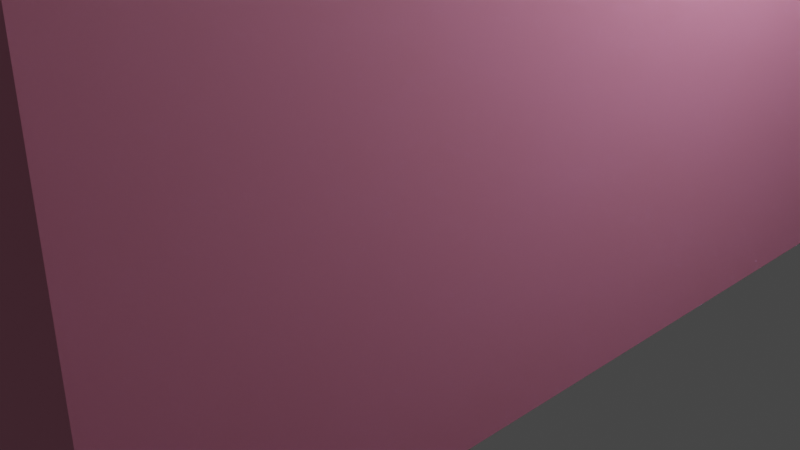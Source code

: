 # Source: domik_2.blend  (saved by Blender 3.6.13; exported with 4.5.12 LTS)
import bpy
from mathutils import Matrix  # noqa: F401  (used for matrix-valued properties, if any)

bpy.ops.wm.read_factory_settings(use_empty=True)
scene = bpy.context.scene
scene.name = 'Scene'

# ---- collections
col_collection = bpy.data.collections.new('Collection'); scene.collection.children.link(col_collection)

# ---- materials (node trees are filled in below, after node groups)
mat_material_001 = bpy.data.materials.new('Material.001')
mat_material_001.use_transparent_shadow = False
mat_material_002 = bpy.data.materials.new('Material.002')
mat_material_002.use_transparent_shadow = False
mat_material_003 = bpy.data.materials.new('Material.003')
mat_material_003.use_transparent_shadow = False

# ---- material node trees
mat_material_001.use_nodes = True; mat_material_001.node_tree.nodes.clear()
_N = mat_material_001.node_tree.nodes; _L = mat_material_001.node_tree.links
n0 = _N.new('ShaderNodeBsdfPrincipled'); n0.name = 'Principled BSDF'; n0.location = (10, 300)
n0.distribution = 'GGX'
n0.subsurface_method = 'RANDOM_WALK_SKIN'
n0.inputs[0].default_value = (0.3226, 0.5413, 0.8, 1.0)
n0.inputs[3].default_value = 1.45
n0.inputs[27].default_value = (0.0, 0.0, 0.0, 1.0)
n0.inputs[28].default_value = 1.0
n1 = _N.new('ShaderNodeOutputMaterial'); n1.name = 'Material Output'; n1.location = (300, 300)
_L.new(n0.outputs[0], n1.inputs[0])
n1.is_active_output = True
mat_material_002.use_nodes = True; mat_material_002.node_tree.nodes.clear()
_N = mat_material_002.node_tree.nodes; _L = mat_material_002.node_tree.links
n0 = _N.new('ShaderNodeBsdfPrincipled'); n0.name = 'Principled BSDF'; n0.location = (10, 300)
n0.distribution = 'GGX'
n0.subsurface_method = 'RANDOM_WALK_SKIN'
n0.inputs[0].default_value = (0.8, 0.2602, 0.3994, 1.0)
n0.inputs[3].default_value = 1.45
n0.inputs[27].default_value = (0.0, 0.0, 0.0, 1.0)
n0.inputs[28].default_value = 1.0
n1 = _N.new('ShaderNodeOutputMaterial'); n1.name = 'Material Output'; n1.location = (300, 300)
_L.new(n0.outputs[0], n1.inputs[0])
n1.is_active_output = True
mat_material_003.use_nodes = True; mat_material_003.node_tree.nodes.clear()
_N = mat_material_003.node_tree.nodes; _L = mat_material_003.node_tree.links
n0 = _N.new('ShaderNodeBsdfPrincipled'); n0.name = 'Principled BSDF'; n0.location = (10, 300)
n0.distribution = 'GGX'
n0.subsurface_method = 'RANDOM_WALK_SKIN'
n0.inputs[0].default_value = (0.8, 0.5055, 0.1331, 1.0)
n0.inputs[3].default_value = 1.45
n0.inputs[27].default_value = (0.0, 0.0, 0.0, 1.0)
n0.inputs[28].default_value = 1.0
n1 = _N.new('ShaderNodeOutputMaterial'); n1.name = 'Material Output'; n1.location = (300, 300)
_L.new(n0.outputs[0], n1.inputs[0])
n1.is_active_output = True

# ---- world
world_world = bpy.data.worlds.new('World'); scene.world = world_world
world_world.use_nodes = True; world_world.node_tree.nodes.clear()
_N = world_world.node_tree.nodes; _L = world_world.node_tree.links
n0 = _N.new('ShaderNodeOutputWorld'); n0.name = 'World Output'; n0.location = (300, 300)
n1 = _N.new('ShaderNodeBackground'); n1.name = 'Background'; n1.location = (10, 300)
n1.inputs[0].default_value = (0.05088, 0.05088, 0.05088, 1.0)
_L.new(n1.outputs[0], n0.inputs[0])
n0.is_active_output = True
world_world.color = (0.05088, 0.05088, 0.05088)
world_world.use_sun_shadow = False
world_world.sun_shadow_jitter_overblur = 0.0

# ---- cameras
cam_camera = bpy.data.cameras.new('Camera')
cam_camera.clip_end = 100.0
cam_camera.ortho_scale = 7.314

# ---- lights
light_light = bpy.data.lights.new('Light', 'POINT')
light_light.transmission_factor = 0.0
light_light.energy = 1000.0
light_light.shadow_soft_size = 0.1
light_light.shadow_maximum_resolution = 0.006
light_light.use_absolute_resolution = True

# ---- meshes
me_cube_001 = bpy.data.meshes.new('Cube.001')
me_cube_001.from_pydata([(-1.0, -1.0, -1.0), (-1.0, -1.0, 1.0), (-1.0, 1.0, -1.0), (-1.0, 1.0, 1.0), (1.0, -1.0, -1.0), (1.0, -1.0, 1.0), (1.0, 1.0, -1.0), (1.0, 1.0, 1.0), (-1.306, -1.0, 1.0), (-1.306, 1.0, 1.0), (1.291, -1.0, 1.0), (1.291, 1.0, 1.0), (-1.0, 1.181, 1.0), (1.0, 1.181, 1.0), (-1.0, -1.185, 1.0), (1.0, -1.185, 1.0), (-0.6202, 1.0, 0.6202), (-0.6202, 1.0, -0.6202), (0.6202, 1.0, -0.6202), (0.6202, 1.0, 0.6202), (-0.6202, 0.9112, 0.6202), (-0.6202, 0.9112, -0.6202), (0.6202, 0.9112, -0.6202), (0.6202, 0.9112, 0.6202), (-1.0, 0.5739, -0.5739), (-1.0, -0.5739, -0.5739), (-1.0, -0.5739, 0.5739), (-1.0, 0.5739, 0.5739), (-0.8251, 0.5739, -0.5739), (-0.8251, -0.5739, -0.5739), (-0.8251, -0.5739, 0.5739), (-0.8251, 0.5739, 0.5739), (-0.628, 0.9226, 0.6851), (-0.628, 0.9226, 0.5581), (-0.628, 1.077, 0.6851), (-0.628, 1.077, 0.5581), (0.6187, 0.9226, 0.6851), (0.6187, 0.9226, 0.5581), (0.6187, 1.077, 0.6851), (0.6187, 1.077, 0.5581), (-0.6156, 0.7452, -0.684), (-0.6156, 0.7452, -0.5526), (-0.6156, 1.077, -0.684), (-0.6156, 1.077, -0.5526), (0.6228, 0.7452, -0.684), (0.6228, 0.7452, -0.5526), (0.6228, 1.077, -0.684), (0.6228, 1.077, -0.5526), (-1.177, -0.5699, 0.668), (-1.177, -0.5699, 0.4887), (-1.177, 0.5744, 0.668), (-1.177, 0.5744, 0.4887), (-0.8234, -0.5699, 0.668), (-0.8234, -0.5699, 0.4887), (-0.8234, 0.5744, 0.668), (-0.8234, 0.5744, 0.4887), (-1.15, -0.5763, -0.6633), (-1.15, -0.5763, -0.4785), (-1.15, 0.5718, -0.6633), (-1.15, 0.5718, -0.4785), (-0.5001, -0.5763, -0.6633), (-0.5001, -0.5763, -0.4785), (-0.5001, 0.5718, -0.6633), (-0.5001, 0.5718, -0.4785), (-1.0, 1.181, 1.202), (1.0, 1.181, 1.202), (-1.306, -1.005, 1.269), (-1.306, 0.9955, 1.269), (-1.007, -1.185, 1.194), (0.9925, -1.185, 1.194), (1.291, -1.0, 1.261), (1.291, 1.0, 1.261)], [], [(1, 3, 27, 26), (3, 7, 19, 16), (6, 7, 5, 4), (4, 5, 1, 0), (2, 6, 4, 0), (7, 3, 1, 5), (1, 3, 9, 8), (7, 5, 10, 11), (3, 7, 13, 12), (5, 1, 14, 15), (19, 18, 22, 23), (2, 3, 16, 17), (7, 6, 18, 19), (6, 2, 17, 18), (21, 20, 23, 22), (18, 17, 21, 22), (16, 19, 23, 20), (17, 16, 20, 21), (27, 24, 28, 31), (2, 0, 25, 24), (3, 2, 24, 27), (0, 1, 26, 25), (29, 30, 31, 28), (25, 26, 30, 29), (26, 27, 31, 30), (24, 25, 29, 28), (32, 33, 35, 34), (34, 35, 39, 38), (38, 39, 37, 36), (36, 37, 33, 32), (34, 38, 36, 32), (39, 35, 33, 37), (40, 41, 43, 42), (42, 43, 47, 46), (46, 47, 45, 44), (44, 45, 41, 40), (42, 46, 44, 40), (47, 43, 41, 45), (48, 49, 51, 50), (50, 51, 55, 54), (54, 55, 53, 52), (52, 53, 49, 48), (50, 54, 52, 48), (55, 51, 49, 53), (56, 57, 59, 58), (58, 59, 63, 62), (62, 63, 61, 60), (60, 61, 57, 56), (58, 62, 60, 56), (63, 59, 57, 61), (12, 13, 65, 64), (8, 9, 67, 66), (15, 14, 68, 69), (11, 10, 70, 71)])
me_cube_001.polygons.foreach_set('material_index', [1, 1, 1, 1, 1, 0, 0, 0, 0, 0, 2, 1, 1, 1, 0, 0, 0, 2, 2, 1, 1, 1, 0, 2, 0, 0, 2, 2, 2, 0, 2, 2, 2, 2, 2, 0, 2, 2, 2, 2, 0, 2, 2, 2, 2, 2, 0, 2, 2, 2, 0, 0, 0, 0])
_uv = me_cube_001.uv_layers.new(name='UVMap')
_uv.uv.foreach_set('vector', [0.875, 0.75, 0.875, 0.5, 0.875, 0.5, 0.875, 0.75, 0.875, 0.5, 0.625, 0.5, 0.625, 0.5, 0.875, 0.5, 0.375, 0.5, 0.625, 0.5, 0.625, 0.75, 0.375, 0.75, 0.375, 0.75, 0.625, 0.75, 0.625, 1.0, 0.375, 1.0, 0.125, 0.5, 0.375, 0.5, 0.375, 0.75, 0.125, 0.75, 0.625, 0.5, 0.875, 0.5, 0.875, 0.75, 0.625, 0.75, 0.625, 0.0, 0.625, 0.25, 0.625, 0.25, 0.625, 0.0, 0.625, 0.5, 0.625, 0.75, 0.625, 0.75, 0.625, 0.5, 0.625, 0.25, 0.625, 0.5, 0.625, 0.5, 0.625, 0.25, 0.625, 0.75, 0.625, 1.0, 0.625, 1.0, 0.625, 0.75, 0.625, 0.5, 0.375, 0.5, 0.375, 0.5, 0.625, 0.5, 0.375, 0.25, 0.625, 0.25, 0.625, 0.25, 0.375, 0.25, 0.625, 0.5, 0.375, 0.5, 0.375, 0.5, 0.625, 0.5, 0.375, 0.5, 0.125, 0.5, 0.125, 0.5, 0.375, 0.5, 0.375, 0.25, 0.625, 0.25, 0.625, 0.5, 0.375, 0.5, 0.375, 0.5, 0.125, 0.5, 0.125, 0.5, 0.375, 0.5, 0.875, 0.5, 0.625, 0.5, 0.625, 0.5, 0.875, 0.5, 0.375, 0.25, 0.625, 0.25, 0.625, 0.25, 0.375, 0.25, 0.625, 0.25, 0.375, 0.25, 0.375, 0.25, 0.625, 0.25, 0.125, 0.5, 0.125, 0.75, 0.125, 0.75, 0.125, 0.5, 0.625, 0.25, 0.375, 0.25, 0.375, 0.25, 0.625, 0.25, 0.375, 1.0, 0.625, 1.0, 0.625, 1.0, 0.375, 1.0, 0.375, 0.0, 0.625, 0.0, 0.625, 0.25, 0.375, 0.25, 0.375, 1.0, 0.625, 1.0, 0.625, 1.0, 0.375, 1.0, 0.875, 0.75, 0.875, 0.5, 0.875, 0.5, 0.875, 0.75, 0.125, 0.5, 0.125, 0.75, 0.125, 0.75, 0.125, 0.5, 0.375, 0.0, 0.625, 0.0, 0.625, 0.25, 0.375, 0.25, 0.375, 0.25, 0.625, 0.25, 0.625, 0.5, 0.375, 0.5, 0.375, 0.5, 0.625, 0.5, 0.625, 0.75, 0.375, 0.75, 0.375, 0.75, 0.625, 0.75, 0.625, 1.0, 0.375, 1.0, 0.125, 0.5, 0.375, 0.5, 0.375, 0.75, 0.125, 0.75, 0.625, 0.5, 0.875, 0.5, 0.875, 0.75, 0.625, 0.75, 0.375, 0.0, 0.625, 0.0, 0.625, 0.25, 0.375, 0.25, 0.375, 0.25, 0.625, 0.25, 0.625, 0.5, 0.375, 0.5, 0.375, 0.5, 0.625, 0.5, 0.625, 0.75, 0.375, 0.75, 0.375, 0.75, 0.625, 0.75, 0.625, 1.0, 0.375, 1.0, 0.125, 0.5, 0.375, 0.5, 0.375, 0.75, 0.125, 0.75, 0.625, 0.5, 0.875, 0.5, 0.875, 0.75, 0.625, 0.75, 0.375, 0.0, 0.625, 0.0, 0.625, 0.25, 0.375, 0.25, 0.375, 0.25, 0.625, 0.25, 0.625, 0.5, 0.375, 0.5, 0.375, 0.5, 0.625, 0.5, 0.625, 0.75, 0.375, 0.75, 0.375, 0.75, 0.625, 0.75, 0.625, 1.0, 0.375, 1.0, 0.125, 0.5, 0.375, 0.5, 0.375, 0.75, 0.125, 0.75, 0.625, 0.5, 0.875, 0.5, 0.875, 0.75, 0.625, 0.75, 0.375, 0.0, 0.625, 0.0, 0.625, 0.25, 0.375, 0.25, 0.375, 0.25, 0.625, 0.25, 0.625, 0.5, 0.375, 0.5, 0.375, 0.5, 0.625, 0.5, 0.625, 0.75, 0.375, 0.75, 0.375, 0.75, 0.625, 0.75, 0.625, 1.0, 0.375, 1.0, 0.125, 0.5, 0.375, 0.5, 0.375, 0.75, 0.125, 0.75, 0.625, 0.5, 0.875, 0.5, 0.875, 0.75, 0.625, 0.75, 0.625, 0.25, 0.625, 0.5, 0.625, 0.5, 0.625, 0.25, 0.625, 0.0, 0.625, 0.25, 0.625, 0.25, 0.625, 0.0, 0.625, 0.75, 0.625, 1.0, 0.625, 1.0, 0.625, 0.75, 0.625, 0.5, 0.625, 0.75, 0.625, 0.75, 0.625, 0.5])
me_cube_001.materials.append(mat_material_001)
me_cube_001.materials.append(mat_material_002)
me_cube_001.materials.append(mat_material_003)
me_cube_001.update()

# ---- objects
ob_light = bpy.data.objects.new('Light', light_light)
ob_camera = bpy.data.objects.new('Camera', cam_camera)
ob_cube = bpy.data.objects.new('Cube', me_cube_001)

# ---- transforms, parenting, visibility, modifiers, constraints
ob_light.location = (4.076, 1.005, 5.904)
ob_light.rotation_euler = (0.6503, 0.05522, 1.866)
ob_light.lock_rotations_4d = False
ob_light.empty_display_type = 'ARROWS'
ob_light.color = (0.0, 0.0, 0.0, 0.0)
ob_light.lineart.crease_threshold = 0.0
ob_camera.location = (7.359, -6.926, 4.958)
ob_camera.rotation_euler = (1.109, 0.0, 0.8149)
ob_camera.lock_rotations_4d = False
ob_camera.empty_display_type = 'ARROWS'
ob_camera.color = (0.0, 0.0, 0.0, 0.0)
ob_camera.display_type = 'WIRE'
ob_camera.lineart.crease_threshold = 0.0
ob_cube.location = (0.0, 0.0, 3.1)
ob_cube.scale = (3.077, 5.082, 3.077)

# ---- collection membership
col_collection.objects.link(ob_light)
col_collection.objects.link(ob_camera)
col_collection.objects.link(ob_cube)

# ---- scene / render settings (as saved in the file)
scene.camera = ob_camera
scene.frame_start = 1; scene.frame_end = 250; scene.frame_set(1)
scene.render.engine = 'BLENDER_EEVEE_NEXT'
scene.cycles.sampling_pattern = 'TABULATED_SOBOL'
scene.view_settings.view_transform = 'Filmic'
bpy.context.view_layer.update()
